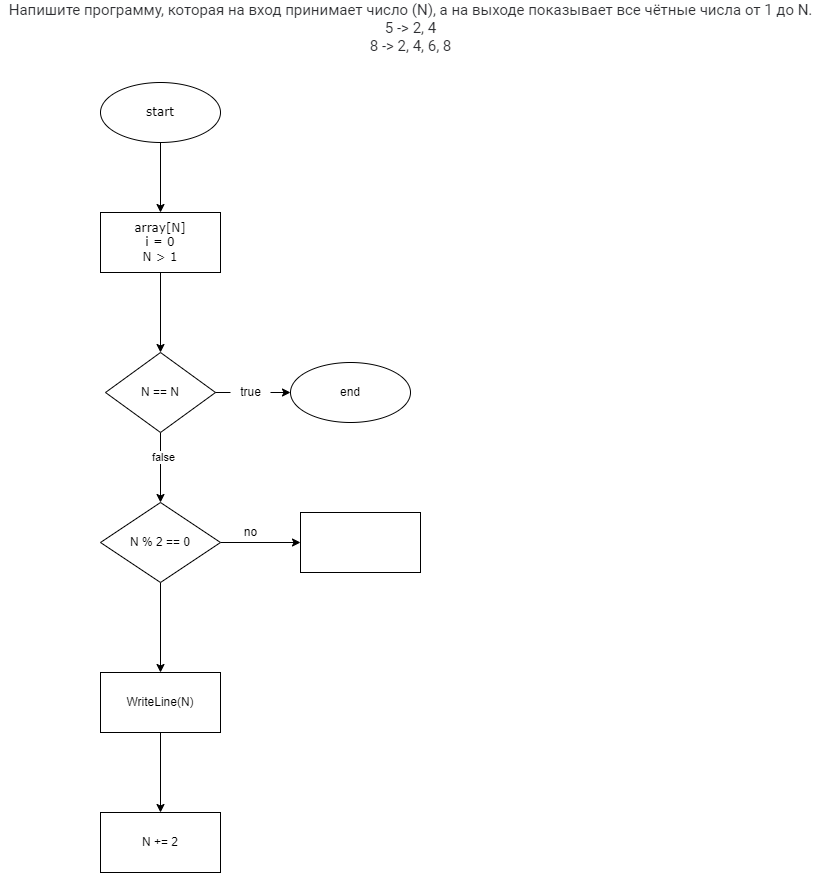

The diagram above was exported from draw.io. Its source (the exported page's mxGraphModel, read from the mxfile embedded in the PNG):
<mxGraphModel dx="1574" dy="1367" grid="1" gridSize="10" guides="1" tooltips="1" connect="1" arrows="1" fold="1" page="1" pageScale="1" pageWidth="827" pageHeight="1169" math="0" shadow="0">
  <root>
    <mxCell id="0" />
    <mxCell id="1" parent="0" />
    <mxCell id="2" value="&lt;p style=&quot;box-sizing: border-box ; margin: 0px ; color: rgb(44 , 45 , 48) ; font-family: &amp;#34;roboto&amp;#34; , &amp;#34;san francisco&amp;#34; , &amp;#34;helvetica neue&amp;#34; , &amp;#34;helvetica&amp;#34; , &amp;#34;arial&amp;#34; ; font-size: 15px ; background-color: rgb(255 , 255 , 255)&quot;&gt;Напишите программу, которая на вход принимает число (N), а на выходе показывает все чётные числа от 1 до N.&lt;/p&gt;&lt;p style=&quot;box-sizing: border-box ; margin: 0px ; color: rgb(44 , 45 , 48) ; font-family: &amp;#34;roboto&amp;#34; , &amp;#34;san francisco&amp;#34; , &amp;#34;helvetica neue&amp;#34; , &amp;#34;helvetica&amp;#34; , &amp;#34;arial&amp;#34; ; font-size: 15px ; background-color: rgb(255 , 255 , 255)&quot;&gt;5 -&amp;gt; 2, 4&lt;br style=&quot;box-sizing: border-box&quot;&gt;8 -&amp;gt; 2, 4, 6, 8&lt;/p&gt;" style="text;html=1;align=center;verticalAlign=middle;resizable=0;points=[];autosize=1;strokeColor=none;fillColor=none;" parent="1" vertex="1">
      <mxGeometry x="-350" y="-20" width="820" height="50" as="geometry" />
    </mxCell>
    <mxCell id="5" value="" style="edgeStyle=none;html=1;fontFamily=Verdana;" parent="1" source="3" edge="1">
      <mxGeometry relative="1" as="geometry">
        <mxPoint x="-190" y="190" as="targetPoint" />
      </mxGeometry>
    </mxCell>
    <mxCell id="3" value="start" style="ellipse;whiteSpace=wrap;html=1;fontFamily=Verdana;" parent="1" vertex="1">
      <mxGeometry x="-250" y="60" width="120" height="60" as="geometry" />
    </mxCell>
    <mxCell id="9" value="" style="edgeStyle=none;html=1;fontFamily=Verdana;" parent="1" edge="1">
      <mxGeometry relative="1" as="geometry">
        <mxPoint x="-190" y="250" as="sourcePoint" />
        <mxPoint x="-190" y="330" as="targetPoint" />
      </mxGeometry>
    </mxCell>
    <mxCell id="10" value="array[N]&lt;br&gt;i = 0&lt;br&gt;N &amp;gt; 1" style="whiteSpace=wrap;html=1;fontFamily=Verdana;" parent="1" vertex="1">
      <mxGeometry x="-250" y="190" width="120" height="60" as="geometry" />
    </mxCell>
    <mxCell id="13" value="" style="edgeStyle=none;html=1;startArrow=none;" edge="1" parent="1" source="14" target="12">
      <mxGeometry relative="1" as="geometry" />
    </mxCell>
    <mxCell id="17" value="" style="edgeStyle=none;html=1;" edge="1" parent="1" source="11" target="16">
      <mxGeometry relative="1" as="geometry" />
    </mxCell>
    <mxCell id="18" value="false" style="edgeLabel;html=1;align=center;verticalAlign=middle;resizable=0;points=[];" vertex="1" connectable="0" parent="17">
      <mxGeometry x="-0.3083" y="2" relative="1" as="geometry">
        <mxPoint as="offset" />
      </mxGeometry>
    </mxCell>
    <mxCell id="11" value="N == N" style="rhombus;whiteSpace=wrap;html=1;" vertex="1" parent="1">
      <mxGeometry x="-245" y="330" width="110" height="80" as="geometry" />
    </mxCell>
    <mxCell id="12" value="end" style="ellipse;whiteSpace=wrap;html=1;" vertex="1" parent="1">
      <mxGeometry x="-60" y="340" width="120" height="60" as="geometry" />
    </mxCell>
    <mxCell id="14" value="true" style="text;html=1;align=center;verticalAlign=middle;resizable=0;points=[];autosize=1;strokeColor=none;fillColor=none;" vertex="1" parent="1">
      <mxGeometry x="-120" y="360" width="40" height="20" as="geometry" />
    </mxCell>
    <mxCell id="15" value="" style="edgeStyle=none;html=1;endArrow=none;" edge="1" parent="1" source="11" target="14">
      <mxGeometry relative="1" as="geometry">
        <mxPoint x="-135" y="370" as="sourcePoint" />
        <mxPoint x="-60" y="370" as="targetPoint" />
      </mxGeometry>
    </mxCell>
    <mxCell id="21" value="" style="edgeStyle=none;html=1;" edge="1" parent="1" source="16" target="20">
      <mxGeometry relative="1" as="geometry" />
    </mxCell>
    <mxCell id="24" value="" style="edgeStyle=none;html=1;" edge="1" parent="1" source="16" target="23">
      <mxGeometry relative="1" as="geometry" />
    </mxCell>
    <mxCell id="16" value="N % 2 == 0" style="rhombus;whiteSpace=wrap;html=1;" vertex="1" parent="1">
      <mxGeometry x="-250" y="480" width="120" height="80" as="geometry" />
    </mxCell>
    <mxCell id="20" value="" style="whiteSpace=wrap;html=1;" vertex="1" parent="1">
      <mxGeometry x="-50" y="490" width="120" height="60" as="geometry" />
    </mxCell>
    <mxCell id="22" value="no" style="text;html=1;align=center;verticalAlign=middle;resizable=0;points=[];autosize=1;strokeColor=none;fillColor=none;" vertex="1" parent="1">
      <mxGeometry x="-115" y="500" width="30" height="20" as="geometry" />
    </mxCell>
    <mxCell id="26" value="" style="edgeStyle=none;html=1;" edge="1" parent="1" source="23" target="25">
      <mxGeometry relative="1" as="geometry" />
    </mxCell>
    <mxCell id="23" value="WriteLine(N)" style="whiteSpace=wrap;html=1;" vertex="1" parent="1">
      <mxGeometry x="-250" y="650" width="120" height="60" as="geometry" />
    </mxCell>
    <mxCell id="25" value="N += 2" style="whiteSpace=wrap;html=1;" vertex="1" parent="1">
      <mxGeometry x="-250" y="790" width="120" height="60" as="geometry" />
    </mxCell>
  </root>
</mxGraphModel>